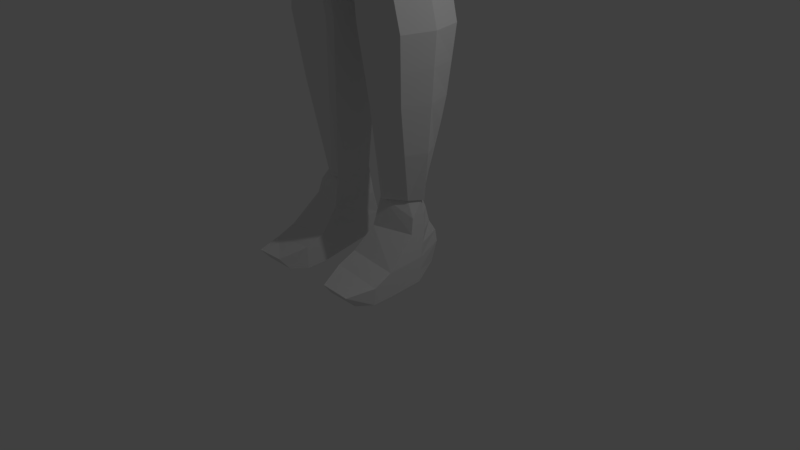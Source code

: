 # Source: Trousers2.blend  (saved by Blender 2.77.0; exported with 4.5.12 LTS)
import bpy
from mathutils import Matrix  # noqa: F401  (used for matrix-valued properties, if any)

bpy.ops.wm.read_factory_settings(use_empty=True)
scene = bpy.context.scene
scene.name = 'Scene'

# ---- collections
col_collection_1 = bpy.data.collections.new('Collection 1'); scene.collection.children.link(col_collection_1)

# ---- world
world_world = bpy.data.worlds.new('World'); scene.world = world_world
world_world.color = (0.05088, 0.05088, 0.05088)
world_world.use_sun_shadow = False
world_world.sun_shadow_jitter_overblur = 0.0
world_world.cycles.sampling_method = 'MANUAL'

# ---- cameras
cam_camera = bpy.data.cameras.new('Camera')
cam_camera.clip_end = 100.0
cam_camera.lens = 35.0
cam_camera.sensor_width = 32.0
cam_camera.sensor_height = 18.0
cam_camera.ortho_scale = 7.314
cam_camera.dof.focus_distance = 0.0
cam_camera.dof.aperture_fstop = 128.0

# ---- lights
light_lamp = bpy.data.lights.new('Lamp', 'POINT')
light_lamp.transmission_factor = 0.0
light_lamp.cutoff_distance = 30.0
light_lamp.energy = 100.0
light_lamp.shadow_buffer_clip_start = 1.001
light_lamp.shadow_soft_size = 0.1
light_lamp.shadow_maximum_resolution = 0.006
light_lamp.use_absolute_resolution = True

# ---- meshes
me_cube_001 = bpy.data.meshes.new('Cube.001')
me_cube_001.from_pydata([(0.6082, -0.4787, -0.7737), (0.5828, -0.6312, 0.7968), (0.7577, 0.5338, -0.4972), (0.5781, 0.4632, 0.7312), (0.3671, 0.4101, -1.044), (0.3671, -0.2574, -1.044), (0.3671, 0.4438, -1.377), (0.3671, -0.2574, -1.377), (0.969, 0.7105, -1.666), (0.8359, -0.2088, -1.666), (0.9323, 0.8076, -2.68), (1.006, -0.4812, -2.68), (1.219, 0.8237, -5.588), (0.9771, -0.595, -5.69), (1.246, -0.2627, -1.706), (1.23, 0.5299, -1.745), (1.065, -0.2452, -2.487), (1.218, 0.5002, -2.522), (2.918, 0.1747, -2.426), (2.931, 0.5581, -2.445), (2.785, 0.1592, -2.885), (2.791, 0.5643, -2.903), (3.456, 0.02308, -2.619), (3.445, 0.6422, -2.589), (3.341, -0.02208, -3.115), (3.343, 0.6851, -3.102), (4.653, 0.1398, -3.191), (4.668, 0.4613, -3.129), (4.675, 0.1203, -3.454), (4.672, 0.5129, -3.394), (5.381, 0.1318, -3.068), (5.38, 0.5934, -3.082), (5.309, 0.08937, -3.291), (5.298, 0.6291, -3.299), (4.679, 0.02521, -3.417), (4.728, 0.0406, -3.173), (5.003, 0.0218, -3.409), (5.036, 0.1326, -3.248), (4.79, -0.06327, -3.348), (4.848, -0.03235, -3.197), (5.087, -0.1387, -3.385), (5.126, -0.1097, -3.269), (5.276, 0.02127, -3.473), (5.302, 0.03648, -3.393), (5.343, -0.1063, -3.485), (5.374, -0.08319, -3.409), (5.329, 0.04522, -3.504), (5.348, 0.05666, -3.444), (5.379, -0.05071, -3.514), (5.402, -0.03335, -3.456), (5.596, 0.1654, -3.162), (5.596, 0.5612, -3.175), (5.535, 0.129, -3.354), (5.525, 0.5919, -3.361), (5.772, 0.1841, -3.234), (5.771, 0.5439, -3.245), (5.716, 0.151, -3.408), (5.707, 0.5717, -3.414), (5.926, 0.2294, -3.313), (5.925, 0.4993, -3.322), (5.884, 0.2046, -3.444), (5.877, 0.5202, -3.448), (0.08685, -0.6243, -7.384), (0.08685, 0.6972, -7.384), (0.1972, 0.5495, -8.432), (0.1972, -0.5021, -8.432), (0.303, 0.4556, -9.407), (0.303, -0.4811, -9.407), (0.2607, 0.7337, -10.31), (0.2607, -0.3897, -10.31), (0.3673, 0.5541, -11.34), (0.3673, -0.3213, -11.34), (0.866, -0.07867, -12.82), (0.8447, 0.2073, -12.82), (0.4897, 0.3747, -12.82), (0.4897, -0.2544, -12.82), (1.077, -0.198, -13.28), (0.9103, 0.3243, -13.28), (0.4416, 0.4212, -13.28), (0.4416, -0.3737, -13.28), (1.14, -0.6809, -13.7), (0.9638, 0.4401, -13.64), (0.4557, 0.5269, -13.66), (0.3714, -0.6993, -13.61), (1.144, -0.6855, -14.09), (0.776, 0.3595, -14.03), (0.4391, 0.3498, -13.97), (0.375, -0.6855, -14.09), (0.3787, -1.004, -13.73), (1.147, -0.987, -13.83), (0.375, -1.01, -14.09), (1.144, -1.01, -14.09), (0.5359, -1.428, -13.84), (1.027, -1.428, -13.86), (0.4917, -1.269, -14.05), (1.027, -1.269, -14.05), (0.754, 0.605, 0.0), (0.688, -0.1107, 0.8793), (0.808, -0.4623, 0.0), (0.4488, -0.5872, -0.9226), (0.4322, 0.4419, -0.8703), (0.3336, -0.2574, -1.21), (0.3003, 0.3936, -1.21), (0.5878, -0.2426, -1.522), (0.4797, 0.5324, -1.522), (1.02, -0.5241, -2.173), (0.94, 0.7595, -2.173), (1.029, -0.5768, -6.215), (1.14, 0.03639, -2.68), (-0.2285, -0.7835, -4.959), (1.255, 0.01101, -5.639), (-0.24, -0.7952, -5.333), (-0.2405, -0.8164, -3.329), (1.005, 0.08204, -12.82), (1.077, 0.06349, -13.28), (1.041, -0.1384, -13.05), (0.8775, 0.2833, -13.05), (1.138, -0.07166, -13.67), (1.109, -0.4394, -13.49), (0.937, 0.4306, -13.46), (1.147, -0.1144, -14.06), (1.142, -0.6832, -13.9), (0.9684, 0.3273, -13.95), (-0.2559, -0.8891, -2.977), (-0.2134, -0.77, -4.496), (-0.236, -0.805, -3.681), (-0.2199, -0.7935, -4.033), (-0.2744, -0.8413, -2.107), (-0.2712, -0.8749, -2.785), (-0.1753, -0.5239, -1.44), (-0.2322, -0.595, -1.588), (1.143, -0.09301, -13.87), (1.108, -0.004084, -13.47), (1.041, 0.07277, -13.05), (-0.1139, -0.8947, -2.107), (-0.09934, -0.6743, -1.588), (-0.07967, -0.5308, -1.44), (-0.1396, -0.9725, -2.626), (0.04342, 0.755, -6.974), (0.142, 0.6234, -7.908), (0.2501, 0.5026, -8.919), (0.2819, 0.5947, -9.859), (0.314, 0.6439, -10.82), (0.7474, 0.256, -12.82), (0.4285, 0.4117, -12.08), (-0.1401, -0.9055, -3.329), (-0.1142, -0.8385, -4.033), (-0.1142, -0.844, -4.959), (0.6094, 0.8365, -5.68), (-0.1142, -0.9608, -5.746), (-0.1142, -0.9361, -5.601), (-0.2716, -0.9568, -5.729), (0.8055, 0.7486, -1.32), (0.6818, 1.096, -1.457), (0.5795, 1.154, -1.976), (0.5803, 1.097, -1.309), (1.261, 0.4174, -5.614), (1.003, -0.5859, -5.952), (1.092, -0.3954, -5.665), (-0.6082, -0.4787, -0.7737), (-0.5828, -0.6312, 0.7968), (-0.7577, 0.5338, -0.4972), (-0.5781, 0.4632, 0.7312), (-0.3671, 0.4101, -1.044), (-0.3671, -0.2574, -1.044), (-0.3671, 0.4438, -1.377), (-0.3671, -0.2574, -1.377), (-0.969, 0.7105, -1.666), (-0.8359, -0.2088, -1.666), (-0.9323, 0.8076, -2.68), (-1.006, -0.4381, -2.68), (0.7736, 0.4107, -1.309), (-0.7465, 0.7663, -1.299), (-1.219, 0.8237, -5.588), (-0.9771, -0.595, -5.69), (-1.246, -0.2627, -1.706), (-1.23, 0.5299, -1.745), (-1.065, -0.2452, -2.487), (-1.218, 0.5002, -2.522), (-2.918, 0.1747, -2.426), (-2.931, 0.5581, -2.445), (-2.785, 0.1592, -2.885), (-2.791, 0.5643, -2.903), (-3.456, 0.02308, -2.619), (-3.445, 0.6422, -2.589), (-3.341, -0.02208, -3.115), (-3.343, 0.6851, -3.102), (-4.653, 0.1398, -3.191), (-4.668, 0.4613, -3.129), (-4.675, 0.1203, -3.454), (-4.672, 0.5129, -3.394), (-5.381, 0.1318, -3.068), (-5.38, 0.5934, -3.082), (-5.309, 0.08937, -3.291), (-5.298, 0.6291, -3.299), (-4.679, 0.02521, -3.417), (-4.728, 0.0406, -3.173), (-5.003, 0.0218, -3.409), (-5.036, 0.1326, -3.248), (-4.79, -0.06327, -3.348), (-4.848, -0.03235, -3.197), (-5.087, -0.1387, -3.385), (-5.126, -0.1097, -3.269), (-5.276, 0.02127, -3.473), (-5.302, 0.03648, -3.393), (-5.343, -0.1063, -3.485), (-5.374, -0.08319, -3.409), (-5.329, 0.04522, -3.504), (-5.348, 0.05666, -3.444), (-5.379, -0.05071, -3.514), (-5.402, -0.03335, -3.456), (-5.596, 0.1654, -3.162), (-5.596, 0.5612, -3.175), (-5.535, 0.129, -3.354), (-5.525, 0.5919, -3.361), (-5.772, 0.1841, -3.234), (-5.771, 0.5439, -3.245), (-5.716, 0.151, -3.408), (-5.707, 0.5717, -3.414), (-5.926, 0.2294, -3.313), (-5.925, 0.4993, -3.322), (-5.884, 0.2046, -3.444), (-5.877, 0.5202, -3.448), (-0.08685, -0.6243, -7.384), (0.0, 0.8128, -6.565), (0.0, -0.6922, -6.565), (-0.08685, 0.6972, -7.384), (-0.1972, 0.5495, -8.432), (-0.1972, -0.5021, -8.432), (-0.303, 0.4556, -9.407), (-0.303, -0.4811, -9.407), (-0.2607, 0.7337, -10.31), (-0.2607, -0.3897, -10.31), (-0.3673, 0.5541, -11.34), (-0.3673, -0.3213, -11.34), (-0.866, -0.07867, -12.82), (-0.8447, 0.2073, -12.82), (-0.4897, 0.3747, -12.82), (-0.4897, -0.2544, -12.82), (-1.077, -0.198, -13.28), (-0.9103, 0.3243, -13.28), (-0.4416, 0.4212, -13.28), (-0.4416, -0.3737, -13.28), (-1.14, -0.6809, -13.7), (-0.9638, 0.4401, -13.64), (-0.4557, 0.5269, -13.66), (-0.3714, -0.6993, -13.61), (-1.144, -0.6855, -14.09), (-0.776, 0.3595, -14.03), (-0.4391, 0.3498, -13.97), (-0.375, -0.6855, -14.09), (-0.3787, -1.004, -13.73), (-1.147, -0.987, -13.83), (-0.375, -1.01, -14.09), (-1.144, -1.01, -14.09), (-0.5359, -1.428, -13.84), (-1.027, -1.428, -13.86), (-0.4917, -1.269, -14.05), (-1.027, -1.269, -14.05), (0.0, 0.5613, 0.843), (-0.754, 0.605, 0.0), (0.0, 0.6758, -0.5039), (-0.688, -0.1107, 0.8793), (-0.808, -0.4623, 0.0), (0.0, -0.7165, 0.8815), (0.0, -0.7955, -1.0), (0.0, 0.4438, -1.044), (0.0, -0.2574, -1.044), (-0.4488, -0.5872, -0.9226), (-0.4322, 0.4419, -0.8703), (0.0, 0.4438, -1.377), (0.0, -0.2574, -1.377), (-0.3336, -0.2574, -1.21), (-0.3003, 0.3936, -1.21), (0.0005551, 1.278, -1.457), (-0.7144, 1.096, -1.457), (-0.5878, -0.2426, -1.522), (-0.4872, 0.5205, -1.522), (0.0005551, 1.29, -2.069), (-0.598, 1.154, -1.976), (-1.02, -0.5241, -2.173), (-0.94, 0.7595, -2.173), (0.0005551, 1.097, -1.309), (-0.5791, 1.097, -1.309), (-0.7614, 0.9934, -1.999), (-0.5289, 0.9888, -1.332), (0.0, 0.8492, -5.772), (0.0, -0.7285, -5.865), (-0.7576, 0.1744, -1.303), (-0.9104, 0.9354, -1.48), (-1.029, -0.5768, -6.215), (-0.8118, 0.606, -1.321), (-6.406e-10, 1.002, -1.332), (-6.406e-10, 0.9934, -2.091), (0.7457, 0.9934, -1.999), (0.5171, 0.9774, -1.332), (0.0, 0.5966, -1.522), (0.0, -0.386, -1.522), (-0.2646, -0.8412, -5.641), (0.0, 0.4438, -1.21), (0.0, -0.2574, -1.21), (0.0, 0.5102, -0.9464), (0.0, -0.1107, 1.123), (0.0, -0.5872, -1.022), (0.0, -0.917, 0.0), (0.0, 0.6955, 0.0), (-1.14, 0.03639, -2.68), (0.7731, 0.1142, -1.332), (0.8767, 0.9354, -1.48), (0.8778, 0.5883, -1.342), (-1.255, 0.01101, -5.639), (0.6733, 1.032, -5.793), (1.347, 1.016, -5.693), (-1.005, 0.08204, -12.82), (-1.077, 0.06349, -13.28), (-1.041, -0.1384, -13.05), (-0.8775, 0.2833, -13.05), (-1.138, -0.07166, -13.67), (-1.109, -0.4394, -13.49), (-0.937, 0.4306, -13.46), (-1.147, -0.1144, -14.06), (-1.142, -0.6832, -13.9), (-0.9684, 0.3273, -13.95), (1.207, -0.5017, -5.776), (1.08, -0.7501, -5.803), (0.0, 1.047, -5.892), (-1.393, 0.5099, -5.721), (-1.347, 1.016, -5.693), (0.0, -0.9164, -5.828), (-1.08, -0.7501, -5.803), (-0.6733, 1.032, -5.793), (-1.143, -0.09301, -13.87), (-1.108, -0.004084, -13.47), (-1.041, 0.07277, -13.05), (-1.386, 0.004122, -5.748), (1.393, 0.5099, -5.721), (1.386, 0.004122, -5.748), (-1.207, -0.5017, -5.776), (-0.04342, 0.755, -6.974), (-0.142, 0.6234, -7.908), (-0.2501, 0.5026, -8.919), (-0.2819, 0.5947, -9.859), (-0.314, 0.6439, -10.82), (-0.7474, 0.256, -12.82), (-0.4285, 0.4117, -12.08), (-1.32, 0.01065, -5.802), (-1.149, -0.4169, -5.828), (-0.6412, 0.8791, -5.845), (-0.6094, 0.8365, -5.68), (-1.028, -0.6269, -5.855), (-1.282, 0.8657, -5.748), (-1.327, 0.4382, -5.775), (1.32, 0.01065, -5.802), (1.149, -0.4169, -5.828), (0.0, 0.8925, -5.942), (0.6412, 0.8791, -5.845), (1.028, -0.6269, -5.855), (0.0, -0.7674, -6.039), (1.282, 0.8657, -5.748), (1.327, 0.4382, -5.775), (-1.261, 0.4174, -5.614), (-1.003, -0.5859, -5.952), (-1.092, -0.3954, -5.665), (1.321, 0.4909, -5.744), (1.247, 0.9809, -5.718), (0.0, -0.8909, -5.995), (1.024, -0.7298, -5.82), (1.275, 0.01617, -7.384), (1.193, 0.8283, -7.384), (1.201, 0.8631, -7.179), (0.6385, -0.847, -6.565), (1.088, -0.686, -6.565), (1.051, -0.7189, -5.952), (1.366, 0.01617, -6.215), (1.315, 0.0008574, -5.769), (0.6822, 0.8283, -7.384), (0.1861, 0.8283, -7.384), (0.3193, 0.9677, -6.565), (0.001021, 0.9677, -6.565), (1.069, -0.6596, -6.974), (0.1544, -0.7652, -7.384), (0.01987, -0.847, -6.565), (0.1406, 0.898, -6.974), (1.357, 0.4919, -6.565), (1.231, 0.9677, -6.565), (1.05, -0.6042, -7.384), (1.192, 0.01617, -8.432), (1.112, 0.6502, -8.432), (0.6995, 0.6502, -8.432), (0.3017, 0.6502, -8.432), (0.27, -0.6179, -8.432), (0.996, -0.4919, -8.432), (1.038, -0.5459, -7.908), (1.173, 0.7838, -7.646), (0.2439, 0.7393, -7.908), (1.122, 0.01617, -9.407), (1.058, 0.537, -9.407), (0.7199, 0.537, -9.407), (0.4126, 0.537, -9.407), (0.3809, -0.5926, -9.407), (1.031, -0.4287, -9.407), (1.031, 0.5653, -9.163), (0.3571, 0.5936, -8.919), (0.9609, -0.4352, -8.919), (1.293, 0.06949, -10.31), (1.162, 0.5887, -10.31), (0.7831, 0.7955, -10.31), (0.3682, 0.8724, -10.31), (0.3366, -0.4823, -10.31), (1.147, -0.4487, -10.31), (0.3904, 0.7047, -9.859), (1.062, -0.4767, -9.859), (1.045, 0.5508, -9.633), (1.181, 0.09795, -11.34), (1.035, 0.5401, -11.34), (0.7831, 0.5978, -11.34), (0.4799, 0.6557, -11.34), (0.4482, -0.3998, -11.34), (1.036, -0.3439, -11.34), (1.092, -0.3963, -10.82), (1.067, 0.5523, -11.08), (0.424, 0.764, -10.82), (1.053, 0.08651, -12.82), (0.8851, 0.2376, -12.82), (0.7831, 0.2963, -12.82), (0.6082, 0.4394, -12.82), (0.5766, -0.3192, -12.82), (0.9074, -0.1073, -12.82), (0.544, 0.484, -12.08), (0.9715, -0.2256, -12.08), (0.9978, 0.475, -11.71), (0.6385, 0.9962, -5.81), (0.0, 1.012, -5.903), (0.0, 0.9896, -6.169), (1.268, 0.9896, -6.215), (0.971, 0.9677, -6.565), (0.6385, 0.9677, -6.565), (1.145, -0.4892, -5.795), (1.224, 0.9328, -6.769), (1.201, 0.898, -6.974), (1.205, -0.4596, -6.565), (1.357, 0.01617, -6.565), (1.133, 0.6947, -8.17), (1.153, 0.7393, -7.908), (1.095, 0.6219, -8.675), (1.077, 0.5936, -8.919), (1.123, 0.5761, -10.09), (1.084, 0.5635, -9.86), (1.131, 0.5766, -10.57), (1.099, 0.5644, -10.83), (0.9226, 0.3027, -12.45), (0.9602, 0.3679, -12.08), (1.117, 0.09223, -12.08), (1.237, 0.08372, -10.82), (1.208, 0.04283, -9.859), (1.157, 0.01617, -8.919), (1.292, 0.01617, -6.974), (1.234, 0.01617, -7.908), (1.078, -0.7079, -6.215), (-1.321, 0.4909, -5.744), (-1.277, 0.9809, -5.718), (-1.024, -0.7298, -5.82), (-1.275, 0.01617, -7.384), (-1.193, 0.8283, -7.384), (-1.201, 0.8631, -7.179), (-0.6385, -0.847, -6.565), (-1.088, -0.686, -6.565), (-1.051, -0.7189, -5.952), (-1.366, 0.01617, -6.215), (-1.315, 0.0008574, -5.769), (-0.6822, 0.8283, -7.384), (-0.185, 0.8283, -7.384), (-0.3193, 0.9677, -6.565), (-1.069, -0.6596, -6.974), (-0.1364, -0.7652, -7.384), (-0.1395, 0.898, -6.974), (-1.357, 0.4919, -6.565), (-1.223, 0.9677, -6.565), (-1.05, -0.6042, -7.384), (-1.192, 0.01617, -8.432), (-1.112, 0.6502, -8.432), (-0.6995, 0.6502, -8.432), (-0.3006, 0.6502, -8.432), (-0.252, -0.6179, -8.432), (-0.996, -0.4919, -8.432), (-1.038, -0.5459, -7.908), (-1.173, 0.7838, -7.646), (-0.2428, 0.7393, -7.908), (-1.122, 0.01617, -9.407), (-1.058, 0.537, -9.407), (-0.7199, 0.537, -9.407), (-0.4116, 0.537, -9.407), (-0.3629, -0.5926, -9.407), (-1.031, -0.4287, -9.407), (-1.031, 0.5653, -9.163), (-0.3561, 0.5936, -8.919), (-0.9609, -0.4352, -8.919), (-1.293, 0.06949, -10.31), (-1.162, 0.5887, -10.31), (-0.7831, 0.7955, -10.31), (-0.3672, 0.8724, -10.31), (-0.3185, -0.4823, -10.31), (-1.147, -0.4487, -10.31), (-0.3894, 0.7047, -9.859), (-1.062, -0.4767, -9.859), (-1.045, 0.5508, -9.633), (-1.181, 0.09795, -11.34), (-1.035, 0.5401, -11.34), (-0.7831, 0.5978, -11.34), (-0.4789, 0.6557, -11.34), (-0.4302, -0.3998, -11.34), (-1.036, -0.3439, -11.34), (-1.092, -0.3963, -10.82), (-1.067, 0.5523, -11.08), (-0.423, 0.764, -10.82), (-1.053, 0.08651, -12.82), (-0.8851, 0.2376, -12.82), (-0.7831, 0.2963, -12.82), (-0.6072, 0.4394, -12.82), (-0.5585, -0.3192, -12.82), (-0.9074, -0.1073, -12.82), (-0.543, 0.484, -12.08), (-0.9715, -0.2256, -12.08), (-0.9978, 0.475, -11.71), (-0.6385, 0.9962, -5.81), (-1.237, 0.9896, -6.215), (-0.971, 0.9677, -6.565), (-0.6385, 0.9677, -6.565), (-1.145, -0.4892, -5.795), (-1.217, 0.9328, -6.769), (-1.208, 0.898, -6.974), (-1.205, -0.4596, -6.565), (-1.357, 0.01617, -6.565), (-1.133, 0.6947, -8.17), (-1.153, 0.7393, -7.908), (-1.095, 0.6219, -8.675), (-1.077, 0.5936, -8.919), (-1.123, 0.5761, -10.09), (-1.084, 0.5635, -9.86), (-1.131, 0.5766, -10.57), (-1.099, 0.5644, -10.83), (-0.9226, 0.3027, -12.45), (-0.9602, 0.3679, -12.08), (-1.117, 0.09223, -12.08), (-1.237, 0.08372, -10.82), (-1.208, 0.04283, -9.859), (-1.157, 0.01617, -8.919), (-1.292, 0.01617, -6.974), (-1.234, 0.01617, -7.908), (-1.078, -0.7079, -6.215), (0.8778, -0.2553, -1.588), (1.018, 0.8323, -1.588), (0.0, -0.6083, -1.588), (0.6173, -0.2952, -1.44), (1.198, 0.03483, -2.769), (0.979, 0.9472, -2.769), (0.03253, -0.9066, -2.626), (1.056, -0.7458, -2.769), (1.071, -0.6283, -2.107), (0.9871, 0.8903, -2.107), (1.045, 0.05196, -4.033), (0.9115, 0.7725, -4.039), (0.0, -0.7726, -4.033), (0.8214, -0.6644, -4.033), (0.8952, -0.6759, -3.681), (0.9725, 0.9304, -2.802), (1.324, 0.4856, -5.562), (1.28, 0.9663, -5.536), (0.0, -0.8701, -5.656), (1.026, -0.7121, -5.641), (0.7915, -0.6409, -4.496), (1.251, 0.9453, -5.442), (-0.7571, 0.4709, -1.281), (0.5187, 0.6885, -1.44), (0.5907, 0.9024, -2.626), (0.0, 0.9024, -2.626), (0.5465, 0.7683, -4.033), (0.0, 0.7683, -4.033), (0.9863, -0.76, -2.977), (0.916, -0.6874, -3.329), (0.9374, 0.813, -3.505), (0.9529, 0.8298, -3.329), (0.64, 0.9814, -5.631), (0.0, 0.9964, -5.725), (0.9137, -0.6661, -5.333), (0.8606, -0.6544, -4.959), (1.096, 0.8518, -4.724), (1.141, 0.8782, -4.953), (1.163, 0.00886, -4.959), (0.0, 0.9394, -5.375), (0.0, 0.8253, -4.496), (0.0, 0.8824, -4.959), (0.5817, 0.8824, -4.959), (0.0, -0.778, -4.959), (0.0, 0.8018, -3.681), (0.0, 0.8689, -2.977), (0.0, 0.8353, -3.329), (0.5776, 0.8353, -3.329), (0.0, -0.8396, -3.329), (0.0, 0.8903, -2.107), (1.062, 0.074, -3.329), (0.0, 0.6976, -1.44), (0.0, -0.4648, -1.44), (0.0, -0.8288, -2.107), (0.9594, 0.8969, -3.153), (0.966, 0.9137, -2.977), (1.147, -0.476, -5.615), (1.318, 0.0048, -5.588), (1.192, 0.9034, -5.12), (1.222, 0.9243, -5.281), (0.9062, 0.7749, -3.857), (0.9218, 0.7962, -3.681), (0.9561, 0.7989, -4.268), (1.001, 0.8253, -4.496), (1.151, 0.05441, -2.977), (1.111, 0.03041, -4.496), (1.215, 0.00683, -5.307), (1.066, 0.06298, -3.681), (-0.8778, -0.2553, -1.588), (-1.018, 0.8323, -1.588), (-0.6173, -0.2952, -1.44), (-1.198, 0.03483, -2.785), (-0.979, 0.9472, -2.785), (-1.056, -0.7458, -2.785), (-1.071, -0.6283, -2.107), (-0.9871, 0.8903, -2.107), (-1.045, 0.05196, -4.033), (-0.9115, 0.7725, -4.039), (-0.8214, -0.6644, -4.033), (-0.8952, -0.6759, -3.681), (-0.9725, 0.9304, -2.802), (-1.324, 0.4856, -5.562), (-1.28, 0.9663, -5.536), (-1.026, -0.7121, -5.641), (-0.7915, -0.6409, -4.496), (-1.251, 0.9453, -5.442), (-0.5282, 0.6976, -1.44), (-0.5907, 0.9024, -2.626), (-0.5465, 0.7683, -4.033), (-0.9863, -0.76, -2.977), (-0.916, -0.6874, -3.329), (-0.9374, 0.813, -3.505), (-0.9529, 0.8298, -3.329), (-0.64, 0.9814, -5.631), (-0.9137, -0.6661, -5.333), (-0.8606, -0.6544, -4.959), (-1.096, 0.8518, -4.724), (-1.141, 0.8782, -4.953), (-1.163, 0.00886, -4.959), (-0.5817, 0.8824, -4.959), (-0.5776, 0.8353, -3.329), (-1.062, 0.074, -3.329), (-0.9594, 0.8969, -3.153), (-0.966, 0.9137, -2.977), (-1.147, -0.476, -5.615), (-1.318, 0.0048, -5.588), (-1.192, 0.9034, -5.12), (-1.222, 0.9243, -5.281), (-0.9062, 0.7749, -3.857), (-0.9218, 0.7962, -3.681), (-0.9561, 0.7989, -4.268), (-1.001, 0.8253, -4.496), (-1.151, 0.05441, -2.977), (-1.111, 0.03041, -4.496), (-1.215, 0.00683, -5.307), (-1.066, 0.06298, -3.681)], [], [(305, 96, 2, 261), (3, 97, 96), (102, 101, 7, 6), (100, 99, 5, 4), (301, 100, 4, 266), (310, 362, 346, 345), (299, 102, 6, 270), (110, 156, 359, 352), (654, 655, 334, 337), (633, 654, 337, 329), (10, 106, 8, 15, 17), (582, 567, 312, 311), (286, 348, 347, 354), (606, 569, 324, 323), (17, 15, 19, 21), (11, 108, 10, 17, 16), (8, 9, 14, 15), (9, 105, 11, 16, 14), (20, 21, 25, 24), (16, 17, 21, 20), (14, 16, 20, 18), (15, 14, 18, 19), (22, 24, 28, 26), (18, 20, 24, 22), (19, 18, 22, 23), (21, 19, 23, 25), (29, 27, 31, 33), (23, 22, 26, 27), (25, 23, 27, 29), (24, 25, 29, 28), (30, 32, 52, 50), (28, 29, 33, 32), (28, 32, 36, 34), (27, 26, 30, 31), (34, 36, 40, 38), (32, 30, 37, 36), (30, 26, 35, 37), (26, 28, 34, 35), (39, 38, 40, 41), (35, 34, 38, 39), (37, 35, 39, 41), (41, 40, 44, 45), (44, 42, 46, 48), (36, 37, 43, 42), (40, 36, 42, 44), (37, 41, 45, 43), (46, 47, 49, 48), (42, 43, 47, 46), (43, 45, 49, 47), (45, 44, 48, 49), (53, 51, 55, 57), (31, 30, 50, 51), (33, 31, 51, 53), (32, 33, 53, 52), (54, 56, 60, 58), (52, 53, 57, 56), (50, 52, 56, 54), (51, 50, 54, 55), (59, 58, 60, 61), (55, 54, 58, 59), (57, 55, 59, 61), (56, 57, 61, 60), (225, 224, 138, 63, 62), (62, 63, 139, 64, 65), (67, 66, 141, 68, 69), (65, 64, 140, 66, 67), (71, 70, 144, 74, 75), (69, 68, 142, 70, 71), (75, 74, 78, 79), (69, 71, 417, 408), (340, 229, 491, 495), (76, 79, 83, 80, 118), (133, 115, 76, 114), (72, 75, 79, 76, 115), (74, 143, 73, 116, 77, 78), (83, 82, 86, 87), (78, 77, 119, 81, 82), (79, 78, 82, 83), (132, 118, 80, 117), (87, 86, 85, 120, 84), (131, 121, 84, 120), (83, 87, 90, 88), (82, 81, 122, 85, 86), (91, 89, 93, 95), (87, 84, 91, 90), (80, 83, 88, 89), (84, 121, 80, 89, 91), (93, 92, 94, 95), (90, 91, 95, 94), (88, 90, 94, 92), (89, 88, 92, 93), (72, 113, 422, 427), (328, 568, 150, 149), (655, 631, 326, 334), (362, 174, 349, 346), (566, 607, 336, 335), (631, 632, 327, 326), (158, 110, 352, 353), (287, 13, 356, 357), (358, 355, 311, 312), (356, 353, 323, 324), (174, 361, 467, 461), (270, 6, 104, 296), (355, 354, 325, 311), (7, 271, 297, 103), (350, 351, 326, 327), (349, 357, 328, 329), (266, 4, 102, 299), (101, 300, 271, 7), (5, 267, 300, 101), (6, 7, 103, 104), (261, 2, 100, 301), (2, 0, 99, 100), (4, 5, 101, 102), (1, 97, 302, 264), (97, 3, 259, 302), (99, 303, 267, 5), (0, 265, 303, 99), (98, 304, 265, 0), (1, 264, 304, 98), (96, 97, 98), (97, 1, 98), (2, 96, 98, 0), (259, 3, 96, 305), (347, 350, 327, 330), (351, 345, 334, 326), (359, 358, 312, 335), (357, 356, 324, 328), (353, 352, 336, 323), (346, 349, 329, 337), (122, 131, 120, 85), (81, 117, 131, 122), (117, 80, 121, 131), (119, 132, 117, 81), (77, 114, 132, 119), (114, 76, 118, 132), (116, 133, 114, 77), (73, 113, 133, 116), (113, 72, 115, 133), (224, 338, 475, 378), (63, 138, 382, 376), (226, 339, 487, 471), (223, 225, 381, 474), (313, 235, 520, 515), (157, 13, 366, 372), (348, 286, 432, 524), (232, 230, 492, 501), (341, 231, 500, 503), (138, 224, 378, 382), (338, 226, 471, 475), (287, 174, 461, 365), (286, 148, 431, 432), (225, 62, 380, 381), (67, 69, 408, 399), (360, 173, 460, 459), (68, 141, 410, 407), (13, 107, 458, 366), (354, 347, 330, 325), (352, 359, 335, 336), (345, 346, 337, 334), (607, 606, 323, 336), (643, 583, 325, 330), (10, 108, 554, 555), (13, 287, 365, 366), (148, 12, 364, 431), (305, 261, 161, 260), (162, 260, 262), (273, 165, 166, 272), (269, 163, 164, 268), (301, 266, 163, 269), (276, 277, 636, 620), (299, 270, 165, 273), (8, 106, 559, 551), (296, 104, 573, 601), (169, 281, 625, 622), (169, 178, 176, 167, 281), (11, 105, 558, 557), (104, 103, 553, 573), (156, 12, 358, 359), (12, 156, 363, 364), (230, 228, 483, 492), (178, 182, 180, 176), (170, 177, 178, 169, 306), (167, 176, 175, 168), (168, 175, 177, 170, 280), (181, 185, 186, 182), (177, 181, 182, 178), (175, 179, 181, 177), (176, 180, 179, 175), (183, 187, 189, 185), (179, 183, 185, 181), (180, 184, 183, 179), (182, 186, 184, 180), (190, 194, 192, 188), (184, 188, 187, 183), (186, 190, 188, 184), (185, 189, 190, 186), (191, 211, 213, 193), (189, 193, 194, 190), (189, 195, 197, 193), (188, 192, 191, 187), (195, 199, 201, 197), (193, 197, 198, 191), (191, 198, 196, 187), (187, 196, 195, 189), (200, 202, 201, 199), (196, 200, 199, 195), (198, 202, 200, 196), (202, 206, 205, 201), (205, 209, 207, 203), (197, 203, 204, 198), (201, 205, 203, 197), (198, 204, 206, 202), (207, 209, 210, 208), (203, 207, 208, 204), (204, 208, 210, 206), (206, 210, 209, 205), (214, 218, 216, 212), (192, 212, 211, 191), (194, 214, 212, 192), (193, 213, 214, 194), (215, 219, 221, 217), (213, 217, 218, 214), (211, 215, 217, 213), (212, 216, 215, 211), (220, 222, 221, 219), (216, 220, 219, 215), (218, 222, 220, 216), (217, 221, 222, 218), (225, 223, 226, 338, 224), (158, 13, 366, 437), (227, 340, 495, 482), (173, 348, 524, 460), (65, 67, 399, 390), (238, 234, 510, 519), (223, 228, 227, 339, 226), (144, 70, 416, 428), (140, 64, 389, 402), (230, 232, 231, 341, 229), (228, 230, 229, 340, 227), (107, 157, 372, 458), (344, 237, 518, 521), (73, 143, 424, 423), (156, 110, 374, 363), (235, 238, 519, 520), (70, 142, 421, 416), (234, 238, 237, 344, 233), (71, 75, 426, 417), (232, 234, 233, 342, 231), (290, 174, 461, 549), (238, 242, 241, 237), (74, 144, 428, 425), (233, 344, 521, 509), (228, 223, 474, 483), (239, 318, 243, 246, 242), (333, 314, 239, 315), (235, 315, 239, 242, 238), (237, 241, 240, 316, 236, 343), (246, 250, 249, 245), (241, 245, 244, 319, 240), (242, 246, 245, 241), (332, 317, 243, 318), (250, 247, 320, 248, 249), (331, 320, 247, 321), (246, 251, 253, 250), (245, 249, 248, 322, 244), (254, 258, 256, 252), (250, 253, 254, 247), (243, 252, 251, 246), (247, 254, 252, 243, 321), (256, 258, 257, 255), (253, 257, 258, 254), (251, 255, 257, 253), (252, 256, 255, 251), (237, 343, 517, 518), (168, 280, 624, 618), (170, 306, 621, 623), (360, 310, 345, 351), (569, 568, 328, 324), (9, 8, 551, 550), (348, 173, 350, 347), (306, 169, 622, 621), (297, 276, 620, 602), (567, 566, 335, 312), (75, 72, 427, 426), (270, 296, 277, 165), (277, 296, 601, 636), (166, 276, 297, 271), (281, 167, 619, 625), (174, 287, 357, 349), (266, 299, 273, 163), (272, 166, 271, 300), (164, 272, 300, 267), (165, 277, 276, 166), (261, 301, 269, 161), (161, 269, 268, 159), (163, 273, 272, 164), (160, 264, 302, 262), (262, 302, 259, 162), (268, 164, 267, 303), (159, 268, 303, 265), (263, 159, 265, 304), (160, 263, 304, 264), (260, 263, 262), (262, 263, 160), (161, 159, 263, 260), (259, 305, 260, 162), (280, 170, 623, 624), (108, 11, 557, 554), (167, 168, 618, 619), (173, 360, 351, 350), (583, 582, 311, 325), (148, 286, 354, 355), (322, 248, 320, 331), (244, 322, 331, 317), (317, 331, 321, 243), (319, 244, 317, 332), (240, 319, 332, 314), (314, 332, 318, 239), (316, 240, 314, 333), (236, 316, 333, 313), (313, 333, 315, 235), (110, 158, 437, 374), (343, 236, 516, 517), (339, 227, 482, 487), (236, 313, 515, 516), (342, 233, 509, 514), (174, 362, 528, 461), (231, 342, 514, 500), (62, 65, 390, 380), (141, 66, 398, 410), (143, 74, 425, 424), (64, 139, 394, 389), (113, 73, 423, 422), (362, 310, 469, 528), (66, 140, 402, 398), (142, 68, 407, 421), (361, 290, 549, 467), (234, 232, 501, 510), (229, 341, 503, 491), (632, 643, 330, 327), (106, 10, 555, 559), (13, 158, 353, 356), (105, 9, 550, 558), (12, 148, 355, 358), (103, 297, 602, 553), (310, 360, 459, 469), (139, 63, 376, 394), (378, 377, 436, 435, 384, 438, 439, 369, 368, 375, 376, 382), (374, 437, 366, 458, 373), (457, 392, 391, 386), (372, 366, 365, 381, 370, 371, 458), (371, 370, 381, 380, 385, 379), (456, 379, 385, 367), (389, 388, 387, 444, 445, 401, 396, 397, 398, 402), (376, 375, 368, 393, 443, 442, 387, 388, 389, 394), (385, 380, 390, 391, 392), (455, 403, 400, 395), (391, 390, 399, 400, 403), (409, 408, 417, 418, 419), (454, 411, 409, 404), (400, 399, 408, 409, 411), (398, 397, 396, 412, 447, 446, 405, 406, 407, 410), (407, 406, 405, 448, 449, 420, 414, 415, 416, 421), (453, 419, 418, 413), (452, 429, 427, 422), (418, 417, 426, 427, 429), (416, 415, 414, 430, 451, 450, 423, 424, 425, 428), (373, 458, 371, 440, 441), (434, 384, 435, 436, 377, 378, 433, 432, 431, 364), (451, 452, 422, 423, 450), (414, 413, 452, 451, 430), (413, 418, 429, 452), (449, 453, 413, 414, 420), (405, 404, 453, 449, 448), (404, 409, 419, 453), (447, 454, 404, 405, 446), (396, 395, 454, 447, 412), (395, 400, 411, 454), (445, 455, 395, 396, 401), (387, 386, 455, 445, 444), (386, 391, 403, 455), (439, 456, 367, 368, 369), (384, 383, 441, 456, 439, 438), (441, 440, 371, 379, 456), (443, 457, 386, 387, 442), (368, 367, 457, 443, 393), (367, 385, 392, 457), (384, 434, 373, 441, 383), (364, 363, 374, 373, 434), (378, 475, 471, 470, 463, 464, 530, 529, 477, 526, 527, 472), (469, 468, 549, 461, 528), (548, 479, 484, 485), (467, 549, 466, 465, 381, 365, 461), (466, 473, 478, 474, 381, 465), (547, 462, 478, 473), (482, 495, 491, 490, 489, 494, 536, 535, 480, 481), (471, 487, 482, 481, 480, 533, 534, 486, 463, 470), (478, 485, 484, 483, 474), (546, 488, 493, 496), (484, 496, 493, 492, 483), (502, 512, 511, 510, 501), (545, 497, 502, 504), (493, 504, 502, 501, 492), (491, 503, 500, 499, 498, 537, 538, 505, 489, 490), (500, 514, 509, 508, 507, 513, 540, 539, 498, 499), (544, 506, 511, 512), (543, 515, 520, 522), (511, 522, 520, 519, 510), (509, 521, 518, 517, 516, 541, 542, 523, 507, 508), (468, 532, 531, 466, 549), (525, 460, 524, 432, 433, 378, 472, 527, 526, 477), (542, 541, 516, 515, 543), (507, 523, 542, 543, 506), (506, 543, 522, 511), (540, 513, 507, 506, 544), (498, 539, 540, 544, 497), (497, 544, 512, 502), (538, 537, 498, 497, 545), (489, 505, 538, 545, 488), (488, 545, 504, 493), (536, 494, 489, 488, 546), (480, 535, 536, 546, 479), (479, 546, 496, 484), (530, 464, 463, 462, 547), (477, 529, 530, 547, 532, 476), (532, 547, 473, 466, 531), (534, 533, 480, 479, 548), (463, 486, 534, 548, 462), (462, 548, 485, 478), (477, 476, 532, 468, 525), (460, 525, 468, 469, 459), (553, 550, 309, 307), (551, 559, 294, 308), (617, 564, 563, 560), (599, 559, 555, 574, 575), (596, 597, 581, 580, 611, 610, 561, 576, 577, 594), (591, 592, 587, 608, 609, 571, 567, 582, 583, 589), (616, 584, 569, 606, 607), (615, 570, 585, 588), (577, 576, 561, 612, 613, 586, 587, 592, 591, 590), (585, 593, 568, 569, 584), (563, 562, 593, 585, 570), (575, 574, 555, 565, 605, 604, 581, 597, 596, 595), (579, 598, 562, 563, 564), (557, 556, 598, 579, 578), (599, 625, 284, 293), (614, 578, 579, 600), (553, 602, 552, 550), (558, 603, 556, 557), (550, 552, 603, 558), (605, 614, 600, 581, 604), (555, 554, 614, 605, 565), (554, 557, 578, 614), (613, 615, 588, 587, 586), (561, 560, 615, 613, 612), (560, 563, 570, 615), (609, 616, 607, 566, 567, 571), (587, 588, 616, 609, 608), (588, 585, 584, 616), (611, 617, 560, 561, 610), (581, 600, 617, 611, 580), (600, 579, 564, 617), (619, 618, 291, 289), (559, 599, 293, 294), (665, 626, 628, 629), (599, 575, 637, 622, 625), (596, 594, 577, 638, 627, 658, 659, 641, 642, 650), (591, 589, 583, 643, 632, 635, 657, 656, 647, 649), (664, 655, 654, 633, 644), (663, 648, 645, 634), (577, 590, 591, 649, 647, 646, 661, 660, 627, 638), (618, 624, 127, 130), (568, 593, 147, 150), (575, 595, 596, 650, 642, 652, 653, 630, 622, 637), (634, 645, 109, 124), (598, 556, 137, 145), (550, 551, 308, 309), (662, 651, 640, 639), (602, 620, 129, 136), (562, 598, 145, 146), (624, 623, 128, 127), (653, 652, 642, 651, 662), (622, 630, 653, 662, 621), (621, 662, 639, 623), (661, 646, 647, 648, 663), (627, 660, 661, 663, 626), (626, 663, 634, 628), (657, 635, 632, 631, 655, 664), (647, 656, 657, 664, 648), (648, 664, 644, 645), (659, 658, 627, 626, 665), (642, 641, 659, 665, 651), (651, 665, 629, 640), (295, 307, 171, 155), (293, 284, 279, 278), (294, 293, 278, 154), (285, 292, 282, 283), (289, 291, 172, 275), (309, 308, 153, 152), (620, 636, 285, 288), (573, 553, 307, 295), (625, 619, 289, 284), (618, 620, 288, 291), (636, 601, 292, 285), (601, 573, 295, 292), (155, 171, 152, 153), (282, 155, 153, 274), (274, 153, 154, 278), (283, 275, 172, 572), (282, 274, 275, 283), (274, 278, 279, 275), (288, 285, 283, 572), (292, 295, 155, 282), (284, 289, 275, 279), (307, 309, 152, 171), (291, 288, 572, 172), (308, 294, 154, 153), (150, 298, 151, 149), (109, 111, 298, 150, 147), (126, 124, 109, 147, 146), (112, 125, 126, 146, 145), (128, 123, 112, 145, 137), (129, 130, 135, 136), (127, 128, 137, 134), (130, 127, 134, 135), (633, 329, 151, 298), (552, 602, 136, 135), (628, 634, 124, 126), (593, 562, 146, 147), (639, 640, 112, 123), (329, 328, 149, 151), (623, 639, 123, 128), (556, 603, 134, 137), (603, 552, 135, 134), (644, 633, 298, 111), (629, 628, 126, 125), (645, 644, 111, 109), (640, 629, 125, 112), (620, 618, 130, 129)])
me_cube_001.use_remesh_preserve_volume = False
me_cube_001.use_remesh_preserve_attributes = False
me_cube_001.use_mirror_vertex_groups = False
me_cube_001.update()
arm_armature = bpy.data.armatures.new('Armature')  # bones are not reproduced

# ---- objects
ob_armature = bpy.data.objects.new('Armature', arm_armature)
ob_lowpolymodel = bpy.data.objects.new('LowPolyModel', me_cube_001)
ob_lamp = bpy.data.objects.new('Lamp', light_lamp)
ob_camera = bpy.data.objects.new('Camera', cam_camera)

# ---- transforms, parenting, visibility, modifiers, constraints
ob_armature.location = (-0.002817, 1.835, 6.404)
ob_armature.lineart.crease_threshold = 0.0
ob_lowpolymodel.parent = ob_armature
ob_lowpolymodel.matrix_parent_inverse = Matrix(((1.0, 0.0, 0.0, 0.002817), (0.0, 1.0, 0.0, -1.835), (0.0, 0.0, 1.0, -6.404), (0.0, 0.0, 0.0, 1.0)))
ob_lowpolymodel.location = (0.0, 0.0, 11.43)
ob_lowpolymodel.scale = (0.8116, 0.8116, 0.8116)
ob_lowpolymodel.lineart.crease_threshold = 0.0
_vg = ob_lowpolymodel.vertex_groups.new(name='Hips')
for _i, _w in zip([12, 13, 62, 63, 107, 109, 110, 111, 112, 123, 124, 125, 126, 138, 145, 146, 147, 148, 149, 150, 151, 156, 157, 158, 173, 174, 223, 224, 225, 226, 286, 287, 290, 298, 310, 311, 312, 323, 324, 325, 326, 327, 328, 329, 330, 334, 335, 336, 337, 338, 345, 346, 347, 348, 349, 350, 351, 352, 353, 354, 355, 356, 357, 358, 359, 360, 361, 362, 363, 364, 365, 366, 369, 370, 371, 372, 373, 374, 376, 377, 378, 379, 380, 381, 382, 383, 384, 431, 432, 433, 434, 435, 436, 437, 438, 439, 440, 441, 456, 458, 459, 460, 461, 463, 464, 465, 466, 467, 468, 469, 471, 472, 473, 474, 475, 476, 477, 524, 525, 526, 527, 528, 529, 530, 531, 532, 547, 549, 560, 561, 562, 563, 564, 566, 567, 568, 569, 570, 571, 576, 577, 578, 579, 580, 581, 582, 583, 584, 585, 586, 587, 588, 589, 590, 591, 592, 593, 594, 596, 597, 598, 600, 604, 605, 606, 607, 608, 609, 610, 611, 612, 613, 614, 615, 616, 617, 626, 627, 628, 629, 631, 632, 633, 634, 635, 638, 639, 640, 641, 642, 643, 644, 645, 646, 647, 648, 649, 650, 651, 652, 653, 654, 655, 656, 657, 658, 659, 660, 661, 662, 663, 664, 665], [1.0, 1.0, 0.0822, 0.03194, 0.8269, 0.7773, 1.0, 0.9496, 0.0509, 0.005376, 0.407, 0.09787, 0.1769, 0.09837, 0.05088, 0.17, 0.801, 1.0, 0.8773, 0.8773, 1.0, 1.0, 0.6042, 1.0, 1.0, 1.0, 0.0822, 0.7761, 1.0, 0.03194, 1.0, 0.8773, 0.5315, 1.0, 1.0, 1.0, 1.0, 1.0, 1.0, 1.0, 0.9973, 1.0, 0.8773, 1.0, 1.0, 1.0, 1.0, 1.0, 1.0, 0.1945, 1.0, 1.0, 1.0, 1.0, 1.0, 1.0, 0.9973, 1.0, 1.0, 1.0, 1.0, 1.0, 0.8773, 1.0, 1.0, 0.9973, 0.6042, 1.0, 1.0, 1.0, 0.8773, 1.0, 0.2874, 0.424, 0.6309, 0.6042, 0.8355, 1.0, 0.03194, 0.4969, 0.7761, 0.4584, 0.0822, 1.0, 0.09837, 0.4514, 0.7331, 1.0, 1.0, 0.9266, 0.4353, 0.4791, 0.3922, 1.0, 0.6935, 0.6542, 0.6122, 0.3707, 0.3021, 0.8269, 0.9973, 1.0, 1.0, 0.2386, 0.4306, 0.424, 0.628, 0.6042, 0.5334, 1.0, 0.03194, 0.4969, 0.3021, 0.0822, 0.1945, 0.4132, 0.8047, 1.0, 0.9238, 0.7842, 0.3922, 1.0, 0.3914, 0.6247, 0.6043, 0.8422, 0.3084, 0.5315, 0.2326, 0.215, 0.17, 0.1769, 0.09787, 1.0, 1.0, 0.8773, 1.0, 0.407, 1.0, 0.1566, 0.1313, 0.005376, 0.0509, 0.07563, 0.05245, 1.0, 1.0, 1.0, 0.7773, 0.6434, 0.7491, 0.7692, 1.0, 0.4032, 0.7227, 0.7379, 0.801, 0.07835, 0.02542, 0.03846, 0.05088, 0.05633, 0.02348, 0.001472, 1.0, 1.0, 0.7835, 1.0, 0.1444, 0.1056, 0.3544, 0.5179, 0.004402, 0.5957, 1.0, 0.1144, 0.2326, 0.215, 0.1769, 0.09787, 0.9973, 1.0, 1.0, 0.407, 1.0, 0.1566, 0.005376, 0.0509, 0.07563, 0.05245, 1.0, 0.9496, 0.7773, 0.6434, 0.7491, 0.7692, 0.7379, 0.03846, 0.05633, 0.02348, 0.001472, 1.0, 1.0, 0.7866, 1.0, 0.1444, 0.1056, 0.3544, 0.5179, 0.004402, 0.5957, 0.944, 0.1144]): _vg.add([_i], _w, 'REPLACE')
_vg = ob_lowpolymodel.vertex_groups.new(name='Torso')
for _i, _w in zip([10, 11, 12, 13, 16, 17, 105, 106, 108, 109, 110, 111, 112, 123, 124, 125, 126, 127, 128, 134, 135, 137, 145, 146, 147, 148, 149, 150, 151, 154, 156, 158, 169, 170, 173, 174, 177, 178, 274, 278, 279, 280, 281, 284, 286, 287, 293, 294, 298, 306, 310, 311, 312, 323, 324, 325, 326, 327, 328, 329, 330, 334, 335, 336, 337, 345, 346, 347, 348, 349, 350, 351, 352, 353, 354, 355, 356, 357, 358, 359, 360, 362, 363, 364, 365, 366, 374, 431, 432, 433, 434, 437, 459, 460, 461, 469, 524, 525, 528, 552, 554, 555, 556, 557, 558, 559, 560, 561, 562, 563, 564, 565, 566, 567, 568, 569, 570, 571, 574, 575, 576, 577, 578, 579, 580, 581, 582, 583, 584, 585, 586, 587, 588, 589, 590, 591, 592, 593, 594, 595, 596, 597, 598, 599, 600, 603, 604, 605, 606, 607, 608, 609, 610, 611, 612, 613, 614, 615, 616, 617, 621, 622, 623, 624, 625, 626, 627, 628, 629, 630, 631, 632, 633, 634, 635, 637, 638, 639, 640, 641, 642, 643, 644, 645, 646, 647, 648, 649, 650, 651, 652, 653, 654, 655, 656, 657, 658, 659, 660, 661, 662, 663, 664, 665], [0.2513, 0.2734, 0.06044, 0.09684, 0.08797, 0.04964, 0.07325, 0.04525, 0.2189, 0.2342, 0.06129, 0.1337, 0.7231, 0.5505, 0.5694, 0.7765, 0.7603, 0.07325, 0.2734, 0.1018, 0.02588, 0.245, 0.7145, 0.7625, 0.1715, 0.05442, 0.04169, 0.04169, 0.09684, 0.04525, 0.05871, 0.07627, 0.2513, 0.2734, 0.06044, 0.09684, 0.08797, 0.04964, 0.01112, 0.09106, 0.04525, 0.07325, 0.04525, 0.04525, 0.05386, 0.04169, 0.09106, 0.04525, 0.09684, 0.2189, 0.06129, 0.05442, 0.06044, 0.07627, 0.09684, 0.05386, 0.05871, 0.06044, 0.04169, 0.09684, 0.05442, 0.06129, 0.05871, 0.06129, 0.07627, 0.06129, 0.07627, 0.05442, 0.05442, 0.09684, 0.06044, 0.05871, 0.06129, 0.07627, 0.05386, 0.05442, 0.09684, 0.04169, 0.06044, 0.05871, 0.05871, 0.07627, 0.05871, 0.06044, 0.04169, 0.09684, 0.06129, 0.05442, 0.05386, 0.002941, 0.003406, 0.07627, 0.05871, 0.06044, 0.09684, 0.06129, 0.05442, 0.003406, 0.07627, 0.02588, 0.2189, 0.2513, 0.245, 0.2734, 0.07325, 0.04525, 0.7028, 0.7157, 0.7625, 0.7603, 0.7765, 0.3945, 0.05871, 0.06044, 0.04169, 0.09684, 0.5694, 0.07838, 0.2741, 0.2759, 0.7951, 0.8259, 0.5505, 0.7231, 0.7531, 0.7148, 0.05442, 0.05386, 0.1337, 0.2342, 0.2829, 0.165, 0.1771, 0.1094, 0.5593, 0.2324, 0.196, 0.1715, 0.8372, 0.649, 0.7996, 0.7705, 0.7145, 0.09106, 0.7237, 0.1018, 0.6398, 0.5367, 0.07627, 0.06129, 0.1291, 0.0998, 0.7636, 0.7688, 0.584, 0.4188, 0.5511, 0.3614, 0.105, 0.7678, 0.2189, 0.2513, 0.2734, 0.07325, 0.04525, 0.7028, 0.7157, 0.7603, 0.7765, 0.3945, 0.05871, 0.06044, 0.09684, 0.5694, 0.07838, 0.2741, 0.7951, 0.5505, 0.7231, 0.7531, 0.7148, 0.05442, 0.1337, 0.2342, 0.2829, 0.165, 0.1771, 0.196, 0.7705, 0.7237, 0.6398, 0.5367, 0.07627, 0.06129, 0.1291, 0.0998, 0.7636, 0.7688, 0.584, 0.4188, 0.5511, 0.3614, 0.105, 0.7678]): _vg.add([_i], _w, 'REPLACE')
_vg = ob_lowpolymodel.vertex_groups.new(name='Shoulders')
for _i, _w in zip([0, 4, 5, 6, 7, 8, 9, 10, 11, 14, 16, 17, 99, 100, 101, 102, 103, 104, 105, 106, 108, 112, 123, 125, 126, 127, 128, 129, 130, 134, 135, 136, 137, 145, 146, 152, 153, 154, 155, 159, 163, 164, 165, 166, 167, 168, 169, 170, 171, 172, 175, 177, 178, 265, 266, 267, 268, 269, 270, 271, 272, 273, 274, 275, 276, 277, 278, 279, 280, 281, 282, 283, 284, 285, 288, 289, 291, 292, 293, 294, 295, 296, 297, 299, 300, 301, 303, 306, 307, 308, 309, 550, 551, 552, 553, 554, 555, 556, 557, 558, 559, 562, 563, 564, 565, 572, 573, 574, 575, 578, 579, 580, 581, 594, 595, 596, 597, 598, 599, 600, 601, 602, 603, 604, 605, 610, 611, 614, 617, 618, 619, 620, 621, 622, 623, 624, 625, 628, 629, 630, 636, 637, 639, 640, 641, 642, 650, 651, 652, 653, 658, 659, 662, 665], [0.03265, 0.1018, 0.1175, 0.4674, 0.4857, 0.08371, 0.1673, 0.1828, 0.2984, 0.03387, 0.09109, 0.03665, 0.06728, 0.05107, 0.2488, 0.2096, 0.425, 0.3275, 0.1426, 0.09359, 0.1741, 0.1053, 0.1957, 0.0621, 0.01377, 0.1426, 0.2984, 0.425, 0.1673, 0.7191, 0.735, 0.6866, 0.6295, 0.1856, 0.04491, 0.1673, 0.08371, 0.09359, 0.3275, 0.03265, 0.1018, 0.1175, 0.4674, 0.4857, 0.08371, 0.1673, 0.1828, 0.2984, 0.425, 0.1673, 0.03387, 0.09109, 0.03665, 0.05493, 0.1427, 0.1576, 0.06728, 0.05107, 0.6341, 0.5606, 0.2488, 0.2096, 0.7543, 0.08371, 0.425, 0.3275, 0.7477, 0.09359, 0.1426, 0.09359, 0.719, 0.3275, 0.09359, 0.3275, 0.425, 0.08371, 0.1673, 0.719, 0.7477, 0.09359, 0.3275, 0.719, 0.6866, 0.307, 0.2921, 0.08647, 0.07797, 0.1741, 0.425, 0.08371, 0.1673, 0.1673, 0.08371, 0.735, 0.425, 0.1741, 0.1828, 0.6295, 0.2984, 0.1426, 0.09359, 0.04491, 0.01377, 0.0621, 0.2238, 0.425, 0.3275, 0.387, 0.6218, 0.1957, 0.1053, 0.06977, 0.09248, 0.05402, 0.2641, 0.1183, 0.09725, 0.1856, 0.7477, 0.06949, 0.719, 0.6866, 0.7191, 0.124, 0.1663, 0.02186, 0.05154, 0.115, 0.03208, 0.1673, 0.08371, 0.425, 0.1741, 0.1828, 0.2984, 0.1426, 0.09359, 0.01377, 0.0621, 0.2238, 0.3275, 0.387, 0.1957, 0.1053, 0.06977, 0.09248, 0.09725, 0.06949, 0.124, 0.1663, 0.02186, 0.05154, 0.115, 0.03208]): _vg.add([_i], _w, 'REPLACE')
_vg = ob_lowpolymodel.vertex_groups.new(name='Neck')
for _i, _w in zip([0, 2, 4, 5, 6, 7, 9, 99, 100, 101, 102, 103, 104, 129, 130, 135, 136, 152, 155, 159, 161, 163, 164, 165, 166, 168, 171, 172, 261, 265, 266, 267, 268, 269, 270, 271, 272, 273, 274, 276, 277, 282, 283, 285, 288, 291, 292, 295, 296, 297, 299, 300, 301, 303, 307, 309, 550, 552, 553, 572, 573, 601, 602, 618, 620, 636], [0.052, 0.007627, 0.1924, 0.1517, 0.1842, 0.1627, 0.009003, 0.08369, 0.08715, 0.3168, 0.4256, 0.07753, 0.07936, 0.07753, 0.009003, 0.06011, 0.09825, 0.009003, 0.07936, 0.052, 0.007627, 0.1924, 0.1517, 0.1842, 0.1627, 0.009003, 0.07753, 0.009003, 0.01667, 0.0634, 0.1835, 0.1722, 0.08369, 0.08715, 0.172, 0.1726, 0.3168, 0.4256, 0.05435, 0.07753, 0.07936, 0.09164, 0.07936, 0.07936, 0.07753, 0.009003, 0.09164, 0.07936, 0.09164, 0.09825, 0.3618, 0.3083, 0.1158, 0.08886, 0.07753, 0.009003, 0.009003, 0.06011, 0.07753, 0.07753, 0.07936, 0.09164, 0.09825, 0.009003, 0.07753, 0.07936]): _vg.add([_i], _w, 'REPLACE')
_vg = ob_lowpolymodel.vertex_groups.new(name='Head')
for _i, _w in zip([0, 1, 2, 3, 4, 5, 6, 7, 9, 96, 97, 98, 99, 100, 101, 102, 103, 104, 129, 130, 135, 136, 152, 155, 159, 160, 161, 162, 163, 164, 165, 166, 168, 171, 172, 259, 260, 261, 262, 263, 264, 265, 266, 267, 268, 269, 270, 271, 272, 273, 274, 276, 277, 282, 283, 285, 288, 291, 292, 295, 296, 297, 299, 300, 301, 302, 303, 304, 305, 307, 309, 550, 552, 553, 572, 573, 601, 602, 618, 620, 636], [0.8946, 0.993, 0.9485, 0.994, 0.668, 0.6937, 0.1264, 0.1739, 0.008367, 0.9807, 0.9958, 0.9769, 0.8293, 0.8445, 0.3514, 0.2798, 0.07895, 0.05582, 0.07895, 0.008367, 0.06607, 0.1092, 0.008367, 0.05582, 0.8946, 0.993, 0.9485, 0.994, 0.668, 0.6937, 0.1264, 0.1739, 0.008367, 0.07895, 0.008367, 0.9957, 0.9807, 0.9385, 0.9958, 0.9769, 0.9929, 0.8693, 0.6521, 0.6415, 0.8293, 0.8445, 0.1357, 0.1955, 0.3514, 0.2798, 0.03316, 0.07895, 0.05582, 0.07025, 0.05582, 0.05582, 0.07895, 0.008367, 0.07025, 0.05582, 0.07025, 0.1092, 0.2966, 0.3538, 0.7828, 0.9997, 0.8163, 0.9664, 0.9798, 0.07895, 0.008367, 0.008367, 0.06607, 0.07895, 0.07895, 0.05582, 0.07025, 0.1092, 0.008367, 0.07895, 0.05582]): _vg.add([_i], _w, 'REPLACE')
_vg = ob_lowpolymodel.vertex_groups.new(name='UpperArmRight')
for _i, _w in zip([112, 123, 125, 126, 127, 128, 129, 130, 134, 135, 136, 137, 145, 163, 164, 165, 166, 167, 168, 169, 170, 172, 175, 176, 177, 178, 179, 180, 181, 182, 183, 184, 185, 186, 267, 270, 271, 272, 273, 274, 275, 276, 277, 278, 279, 280, 281, 282, 283, 284, 285, 288, 289, 291, 292, 293, 296, 297, 299, 300, 306, 552, 556, 572, 575, 594, 595, 596, 598, 599, 601, 602, 603, 618, 619, 620, 621, 622, 623, 624, 625, 626, 627, 628, 629, 630, 636, 637, 639, 640, 641, 642, 650, 651, 652, 653, 658, 659, 662, 665], [0.1178, 0.221, 0.0616, 0.01075, 0.7662, 0.4071, 0.4061, 0.7601, 0.06323, 0.04916, 0.04024, 0.04518, 0.01769, 0.02291, 0.01997, 0.216, 0.1694, 0.8665, 0.7601, 0.5508, 0.4071, 0.7601, 0.9322, 0.9633, 0.8118, 0.9009, 0.9753, 0.9679, 0.9647, 0.9601, 0.06724, 0.0737, 0.06476, 0.06656, 0.0004336, 0.02452, 0.02946, 0.07869, 0.08213, 0.0591, 0.8665, 0.4061, 0.5265, 0.06339, 0.848, 0.7662, 0.848, 0.04993, 0.5265, 0.848, 0.5265, 0.4061, 0.8665, 0.7601, 0.04993, 0.06339, 0.04993, 0.04024, 0.005365, 0.01465, 0.5927, 0.04916, 0.04518, 0.4061, 0.04056, 0.0003722, 0.03146, 0.01527, 0.01769, 0.06339, 0.04993, 0.04024, 0.06323, 0.7601, 0.8665, 0.4061, 0.5927, 0.5508, 0.4071, 0.7662, 0.848, 0.019, 0.01257, 0.01075, 0.0616, 0.3606, 0.5265, 0.3225, 0.221, 0.1178, 0.09643, 0.1362, 0.08412, 0.1474, 0.1958, 0.2676, 0.04452, 0.06747, 0.3037, 0.07247]): _vg.add([_i], _w, 'REPLACE')
_vg = ob_lowpolymodel.vertex_groups.new(name='LowerArmRight')
for _i, _w in zip([180, 181, 182, 183, 184, 185, 186, 187, 188, 190, 192], [0.01228, 0.01313, 0.02719, 0.912, 0.9226, 0.9039, 0.917, 0.07381, 0.8105, 0.1153, 0.01239]): _vg.add([_i], _w, 'REPLACE')
_vg = ob_lowpolymodel.vertex_groups.new(name='WristRight')
for _i, _w in zip([183, 187, 188, 189, 190, 191, 192, 193, 194, 195, 196, 197, 198, 199, 200, 204, 212, 213, 214, 218], [0.006051, 0.7885, 0.1549, 0.1348, 0.7998, 0.09489, 0.1301, 0.6824, 0.6749, 0.08174, 0.2511, 0.07517, 0.5163, 0.0259, 0.0684, 0.002861, 0.006049, 0.1237, 0.1489, 0.03209]): _vg.add([_i], _w, 'REPLACE')
_vg = ob_lowpolymodel.vertex_groups.new(name='Fingers1Right')
for _i, _w in zip([191, 192, 193, 194, 198, 211, 212, 213, 214, 215, 216, 217, 218, 220, 221, 222], [0.8111, 0.7646, 0.1589, 0.2496, 0.09172, 0.4973, 0.4944, 0.6326, 0.5989, 0.08826, 0.1367, 0.1315, 0.182, 0.04621, 0.01157, 0.06343]): _vg.add([_i], _w, 'REPLACE')
_vg = ob_lowpolymodel.vertex_groups.new(name='Fingers2Right')
for _i, _w in zip([191, 192, 193, 194, 211, 212, 213, 214, 215, 216, 217, 218, 219, 220, 221, 222], [0.05188, 0.0656, 0.007485, 0.03265, 0.4704, 0.4454, 0.1902, 0.1998, 0.7796, 0.6756, 0.6875, 0.5894, 0.1404, 0.2233, 0.1625, 0.2321]): _vg.add([_i], _w, 'REPLACE')
_vg = ob_lowpolymodel.vertex_groups.new(name='Fingers3Right')
for _i, _w in zip([212, 213, 214, 215, 216, 217, 218, 219, 220, 221, 222], [0.004429, 0.01317, 0.03924, 0.1261, 0.1744, 0.1521, 0.1851, 0.8377, 0.722, 0.8004, 0.6909]): _vg.add([_i], _w, 'REPLACE')
_vg = ob_lowpolymodel.vertex_groups.new(name='Thumb1Right')
for _i, _w in zip([187, 189, 190, 193, 195, 196, 197, 198, 199, 200, 201, 202], [0.1365, 0.8487, 0.08117, 0.1046, 0.9558, 0.7111, 0.829, 0.2533, 0.8632, 0.8686, 0.08387, 0.01013]): _vg.add([_i], _w, 'REPLACE')
_vg = ob_lowpolymodel.vertex_groups.new(name='Thumb2Right')
for _i, _w in zip([197, 198, 199, 200, 201, 202, 206], [0.05851, 0.09754, 0.08974, 0.04885, 0.87, 0.9115, 0.02154]): _vg.add([_i], _w, 'REPLACE')
_vg = ob_lowpolymodel.vertex_groups.new(name='Thumb3Right')
for _i, _w in zip([198, 201, 202, 203, 204, 205, 206, 207, 208, 209, 210], [0.00932, 0.02342, 0.01451, 0.9504, 0.9329, 0.9746, 0.9842, 0.9701, 0.9774, 0.9918, 0.997]): _vg.add([_i], _w, 'REPLACE')
_vg = ob_lowpolymodel.vertex_groups.new(name='UpperArmLeft')
for _i, _w in zip([4, 5, 6, 7, 8, 9, 10, 11, 14, 15, 16, 17, 18, 19, 20, 21, 22, 23, 24, 25, 101, 102, 103, 104, 105, 106, 108, 134, 135, 136, 137, 145, 152, 153, 154, 155, 171, 267, 270, 271, 274, 278, 282, 292, 293, 294, 295, 296, 297, 299, 300, 307, 308, 309, 550, 551, 552, 553, 554, 555, 556, 557, 558, 559, 560, 561, 563, 564, 565, 573, 574, 575, 578, 579, 580, 581, 594, 595, 596, 597, 598, 599, 600, 601, 602, 603, 604, 605, 610, 611, 614, 617], [0.02291, 0.01997, 0.216, 0.1694, 0.8665, 0.7601, 0.5508, 0.4071, 0.9322, 0.9633, 0.8118, 0.9009, 0.9753, 0.9679, 0.9647, 0.9601, 0.06724, 0.0737, 0.06476, 0.06656, 0.07869, 0.08213, 0.4061, 0.5265, 0.7662, 0.848, 0.5927, 0.06323, 0.04916, 0.04024, 0.04518, 0.01769, 0.7601, 0.8665, 0.848, 0.5265, 0.4061, 0.0004336, 0.02452, 0.02946, 0.0591, 0.06339, 0.04993, 0.04993, 0.06339, 0.848, 0.5265, 0.04993, 0.04024, 0.005365, 0.01465, 0.4061, 0.8665, 0.7601, 0.7601, 0.8665, 0.04916, 0.4061, 0.5927, 0.5508, 0.04518, 0.4071, 0.7662, 0.848, 0.019, 0.01257, 0.01075, 0.0616, 0.3606, 0.5265, 0.3225, 0.04056, 0.221, 0.1178, 0.09643, 0.1362, 0.0003722, 0.03146, 0.01527, 0.08412, 0.01769, 0.06339, 0.1474, 0.04993, 0.04024, 0.06323, 0.1958, 0.2676, 0.04452, 0.06747, 0.3037, 0.07247]): _vg.add([_i], _w, 'REPLACE')
_vg = ob_lowpolymodel.vertex_groups.new(name='LowerArmLeft')
for _i, _w in zip([19, 20, 21, 22, 23, 24, 25, 26, 27, 29, 31], [0.01228, 0.01313, 0.02719, 0.912, 0.9226, 0.9039, 0.917, 0.07381, 0.8105, 0.1153, 0.01239]): _vg.add([_i], _w, 'REPLACE')
_vg = ob_lowpolymodel.vertex_groups.new(name='WristLeft')
for _i, _w in zip([22, 26, 27, 28, 29, 30, 31, 32, 33, 34, 35, 36, 37, 38, 39, 43, 51, 52, 53, 57], [0.006051, 0.7885, 0.1549, 0.1348, 0.7998, 0.09489, 0.1301, 0.6824, 0.6749, 0.08174, 0.2511, 0.07517, 0.5163, 0.0259, 0.0684, 0.002861, 0.006049, 0.1237, 0.1489, 0.03209]): _vg.add([_i], _w, 'REPLACE')
_vg = ob_lowpolymodel.vertex_groups.new(name='Fingers1Left')
for _i, _w in zip([30, 31, 32, 33, 37, 50, 51, 52, 53, 54, 55, 56, 57, 59, 60, 61], [0.8111, 0.7646, 0.1589, 0.2496, 0.09172, 0.4973, 0.4944, 0.6326, 0.5989, 0.08826, 0.1367, 0.1315, 0.182, 0.04621, 0.01157, 0.06343]): _vg.add([_i], _w, 'REPLACE')
_vg = ob_lowpolymodel.vertex_groups.new(name='Fingers2Left')
for _i, _w in zip([30, 31, 32, 33, 50, 51, 52, 53, 54, 55, 56, 57, 58, 59, 60, 61], [0.05188, 0.0656, 0.007485, 0.03265, 0.4704, 0.4454, 0.1902, 0.1998, 0.7796, 0.6756, 0.6875, 0.5894, 0.1404, 0.2233, 0.1625, 0.2321]): _vg.add([_i], _w, 'REPLACE')
_vg = ob_lowpolymodel.vertex_groups.new(name='Fingers3Left')
for _i, _w in zip([51, 52, 53, 54, 55, 56, 57, 58, 59, 60, 61], [0.004429, 0.01317, 0.03924, 0.1261, 0.1744, 0.1521, 0.1851, 0.8377, 0.722, 0.8004, 0.6909]): _vg.add([_i], _w, 'REPLACE')
_vg = ob_lowpolymodel.vertex_groups.new(name='Thumb1Left')
for _i, _w in zip([26, 28, 29, 32, 34, 35, 36, 37, 38, 39, 40, 41], [0.1365, 0.8487, 0.08117, 0.1046, 0.9558, 0.7111, 0.829, 0.2533, 0.8632, 0.8686, 0.08387, 0.01013]): _vg.add([_i], _w, 'REPLACE')
_vg = ob_lowpolymodel.vertex_groups.new(name='Thumb2Left')
for _i, _w in zip([36, 37, 38, 39, 40, 41, 45], [0.05851, 0.09754, 0.08974, 0.04885, 0.87, 0.9115, 0.02154]): _vg.add([_i], _w, 'REPLACE')
_vg = ob_lowpolymodel.vertex_groups.new(name='Thumb3Left')
for _i, _w in zip([37, 40, 41, 42, 43, 44, 45, 46, 47, 48, 49], [0.00932, 0.02342, 0.01451, 0.9504, 0.9329, 0.9746, 0.9842, 0.9701, 0.9774, 0.9918, 0.997]): _vg.add([_i], _w, 'REPLACE')
_vg = ob_lowpolymodel.vertex_groups.new(name='UpperLegRight')
for _i, _w in zip([10, 11, 12, 13, 28, 32, 52, 53, 56, 57, 60, 61, 62, 63, 64, 65, 66, 67, 68, 69, 70, 71, 72, 73, 74, 75, 107, 109, 110, 111, 113, 124, 125, 126, 133, 137, 138, 139, 140, 141, 142, 143, 144, 145, 146, 147, 148, 149, 150, 151, 156, 157, 158, 173, 174, 223, 224, 225, 226, 227, 228, 229, 230, 231, 232, 233, 234, 235, 236, 237, 238, 286, 287, 290, 298, 310, 311, 312, 313, 315, 316, 323, 324, 325, 326, 327, 328, 329, 330, 333, 334, 335, 336, 337, 338, 339, 340, 341, 342, 343, 344, 345, 346, 347, 348, 349, 350, 351, 352, 353, 354, 355, 356, 357, 358, 359, 360, 361, 362, 363, 364, 365, 366, 367, 368, 369, 370, 371, 372, 373, 374, 375, 376, 377, 378, 379, 380, 381, 382, 383, 384, 385, 386, 387, 388, 389, 390, 391, 392, 393, 394, 395, 396, 397, 398, 399, 400, 401, 402, 403, 404, 405, 406, 407, 408, 409, 410, 411, 412, 413, 414, 415, 416, 417, 418, 419, 420, 421, 422, 423, 424, 425, 426, 427, 428, 429, 430, 431, 432, 433, 434, 435, 436, 437, 438, 439, 440, 441, 442, 443, 444, 445, 446, 447, 448, 449, 450, 451, 452, 453, 454, 455, 456, 457, 458, 459, 460, 461, 462, 463, 464, 465, 466, 467, 468, 469, 470, 471, 472, 473, 474, 475, 476, 477, 478, 479, 480, 481, 482, 483, 484, 485, 486, 487, 488, 489, 490, 491, 492, 493, 494, 495, 496, 497, 498, 499, 500, 501, 502, 503, 504, 505, 506, 507, 508, 509, 510, 511, 512, 513, 514, 515, 516, 517, 518, 519, 520, 521, 522, 523, 524, 525, 526, 527, 528, 529, 530, 531, 532, 533, 534, 535, 536, 537, 538, 539, 540, 541, 542, 543, 544, 545, 546, 547, 548, 549, 555, 556, 557, 560, 561, 562, 563, 564, 566, 567, 568, 569, 570, 571, 576, 577, 578, 579, 580, 581, 582, 583, 584, 585, 586, 587, 588, 589, 590, 591, 592, 593, 598, 600, 604, 605, 606, 607, 608, 609, 610, 611, 612, 613, 614, 615, 616, 617, 626, 627, 628, 629, 631, 632, 633, 634, 635, 643, 644, 645, 646, 647, 648, 649, 654, 655, 656, 657, 658, 659, 660, 661, 663, 664, 665], [0.0, 0.0, 0.0, 0.0, 0.0, 0.0, 0.0, 0.0, 0.0, 0.0, 0.0, 0.0, 0.0, 0.0, 0.0, 0.0, 0.0, 0.0, 0.0, 0.0, 0.0, 0.0, 0.0, 0.0, 0.0, 0.0, 0.0, 0.0, 0.0, 0.0, 0.0, 0.0, 0.0, 0.0, 0.0, 0.0, 0.0, 0.0, 0.0, 0.0, 0.0, 0.0, 0.0, 0.0, 0.0, 0.0, 0.0, 0.0, 0.0, 0.0, 0.0, 0.0, 0.0, 0.0, 0.0, 0.7383, 0.0, 0.0, 0.9584, 1.0, 0.901, 0.9988, 1.0, 0.0, 0.04568, 0.0, 0.0, 0.0, 0.0, 0.0, 0.0, 0.0, 0.0, 0.496, 0.0, 0.0, 0.0, 0.0, 0.0, 0.0, 0.0, 0.0, 0.0, 0.0, 0.0, 0.0, 0.0, 0.0, 0.0, 0.0, 0.0, 0.0, 0.0, 0.0, 0.0, 1.0, 1.0, 0.4038, 0.0, 0.0, 0.0, 0.0, 0.0, 0.0, 0.0, 0.0, 0.0, 0.0, 0.0, 0.0, 0.0, 0.0, 0.0, 0.0, 0.0, 0.0, 0.0, 0.5208, 0.0, 0.0, 0.0, 0.0, 0.0, 0.0, 0.0, 0.0, 0.0, 0.0, 0.0, 0.0, 0.0, 0.0, 0.0, 0.0, 0.0, 0.0, 0.0, 0.0, 0.0, 0.0, 0.0, 0.0, 0.0, 0.0, 0.0, 0.0, 0.0, 0.0, 0.0, 0.0, 0.0, 0.0, 0.0, 0.0, 0.0, 0.0, 0.0, 0.0, 0.0, 0.0, 0.0, 0.0, 0.0, 0.0, 0.0, 0.0, 0.0, 0.0, 0.0, 0.0, 0.0, 0.0, 0.0, 0.0, 0.0, 0.0, 0.0, 0.0, 0.0, 0.0, 0.0, 0.0, 0.0, 0.0, 0.0, 0.0, 0.0, 0.0, 0.0, 0.0, 0.0, 0.0, 0.0, 0.0, 0.0, 0.0, 0.0, 0.0, 0.0, 0.0, 0.0, 0.0, 0.0, 0.0, 0.0, 0.0, 0.0, 0.0, 0.0, 0.0, 0.0, 0.0, 0.0, 0.0, 0.0, 0.0, 0.0, 0.0, 0.5736, 0.5568, 0.4157, 0.05801, 0.2465, 0.5208, 0.5113, 0.0, 0.7701, 0.9584, 0.2493, 0.0, 0.7383, 0.0, 0.1803, 0.0, 0.3011, 1.0, 1.0, 1.0, 1.0, 0.901, 1.0, 0.9383, 0.7886, 1.0, 0.9623, 0.9316, 0.9999, 0.9988, 1.0, 0.9876, 0.9966, 1.0, 1.0, 0.09354, 0.5208, 0.5208, 0.0, 0.04568, 0.4642, 0.4038, 0.7118, 0.7253, 0.0, 0.0, 0.0, 0.0, 0.0, 0.0, 0.0, 0.0, 0.0, 0.0, 0.0, 0.0, 0.0, 0.0, 0.0, 0.0, 0.0, 0.0, 0.0, 0.0, 0.3048, 0.4673, 0.0, 0.0, 0.1193, 0.3447, 0.3464, 0.9998, 0.9641, 1.0, 1.0, 0.5208, 0.4366, 0.5208, 0.0, 0.0, 0.0, 0.0, 0.0, 0.5599, 1.0, 0.3509, 0.9546, 0.496, 0.0, 0.0, 0.0, 0.0, 0.0, 0.0, 0.0, 0.0, 0.0, 0.0, 0.0, 0.0, 0.0, 0.0, 0.0, 0.0, 0.0, 0.0, 0.0, 0.0, 0.0, 0.0, 0.0, 0.0, 0.0, 0.0, 0.0, 0.0, 0.0, 0.0, 0.0, 0.0, 0.0, 0.0, 0.0, 0.0, 0.0, 0.0, 0.0, 0.0, 0.0, 0.0, 0.0, 0.0, 0.0, 0.0, 0.0, 0.0, 0.0, 0.0, 0.0, 0.0, 0.0, 0.0, 0.0, 0.0, 0.0, 0.0, 0.0, 0.0, 0.0, 0.0, 0.0, 0.0, 0.0, 0.0, 0.0, 0.0, 0.0, 0.0, 0.0, 0.0, 0.0, 0.0, 0.0]): _vg.add([_i], _w, 'REPLACE')
_vg = ob_lowpolymodel.vertex_groups.new(name='LowerLegRight')
for _i, _w in zip([229, 230, 231, 232, 233, 234, 235, 236, 237, 238, 239, 240, 241, 242, 244, 245, 248, 249, 313, 314, 315, 316, 317, 318, 319, 320, 322, 331, 332, 333, 340, 341, 342, 343, 344, 488, 489, 490, 491, 492, 493, 494, 495, 496, 497, 498, 499, 500, 501, 502, 503, 504, 505, 506, 507, 508, 509, 510, 511, 512, 513, 514, 515, 516, 517, 518, 519, 520, 521, 522, 523, 536, 537, 538, 539, 540, 541, 542, 543, 544, 545], [0.1371, 0.114, 0.919, 0.9245, 0.9966, 0.9959, 0.9828, 0.9902, 0.977, 0.9528, 0.3115, 0.8237, 0.8225, 0.1492, 0.4565, 0.4761, 0.178, 0.1845, 0.98, 0.6411, 0.7508, 0.9425, 0.1336, 0.08032, 0.5763, 0.06805, 0.1992, 0.08301, 0.2618, 0.8795, 0.01285, 0.7426, 0.974, 0.9927, 0.9921, 0.1178, 0.1656, 0.09918, 0.1371, 0.114, 0.1267, 0.06952, 0.01285, 0.01343, 0.9621, 0.938, 0.9481, 0.919, 0.9245, 0.9671, 0.7426, 0.7416, 0.4639, 0.999, 0.998, 0.9981, 0.9966, 0.9959, 0.9998, 0.9895, 0.9946, 0.974, 0.98, 0.9902, 0.9927, 0.977, 0.9528, 0.9828, 0.9921, 0.9979, 0.999, 0.02734, 0.8607, 0.7621, 0.9708, 0.9867, 0.9961, 0.9978, 0.9987, 0.9922, 0.8307]): _vg.add([_i], _w, 'REPLACE')
_vg = ob_lowpolymodel.vertex_groups.new(name='UpperLegLeft')
for _i, _w in zip([12, 13, 62, 63, 64, 65, 66, 67, 68, 69, 70, 71, 72, 73, 74, 75, 107, 109, 110, 111, 112, 113, 115, 116, 123, 124, 125, 126, 128, 133, 137, 138, 139, 140, 141, 142, 143, 144, 145, 146, 147, 148, 149, 150, 151, 156, 157, 158, 170, 173, 174, 189, 193, 213, 214, 217, 218, 221, 222, 223, 224, 225, 226, 227, 228, 229, 230, 231, 232, 233, 234, 235, 236, 237, 238, 286, 287, 290, 298, 310, 311, 312, 313, 323, 324, 325, 326, 327, 328, 329, 330, 333, 334, 335, 336, 337, 338, 339, 340, 341, 342, 343, 344, 345, 346, 347, 348, 349, 350, 351, 352, 353, 354, 355, 356, 357, 358, 359, 360, 361, 362, 363, 364, 365, 366, 367, 368, 369, 370, 371, 372, 373, 374, 375, 376, 377, 378, 379, 380, 381, 382, 383, 384, 385, 386, 387, 388, 389, 390, 391, 392, 393, 394, 395, 396, 397, 398, 399, 400, 401, 402, 403, 404, 405, 406, 407, 408, 409, 410, 411, 412, 413, 414, 415, 416, 417, 418, 419, 420, 421, 422, 423, 424, 425, 426, 427, 428, 429, 430, 431, 432, 433, 434, 435, 436, 437, 438, 439, 440, 441, 442, 443, 444, 445, 446, 447, 448, 449, 450, 451, 452, 453, 454, 455, 456, 457, 458, 459, 460, 461, 462, 463, 464, 465, 466, 467, 468, 469, 470, 471, 472, 473, 474, 475, 476, 477, 478, 479, 480, 481, 482, 483, 484, 485, 486, 487, 488, 489, 490, 491, 492, 493, 494, 495, 496, 497, 498, 499, 500, 501, 502, 503, 504, 505, 506, 507, 508, 509, 510, 511, 512, 513, 514, 515, 516, 517, 518, 519, 520, 521, 522, 523, 524, 525, 526, 527, 528, 529, 530, 531, 532, 533, 534, 535, 536, 537, 538, 539, 540, 541, 542, 543, 544, 545, 546, 547, 548, 549, 556, 562, 566, 567, 568, 569, 571, 577, 582, 583, 584, 586, 587, 588, 589, 590, 591, 592, 593, 598, 606, 607, 608, 609, 613, 616, 623, 626, 627, 628, 629, 631, 632, 633, 634, 635, 638, 639, 640, 641, 642, 643, 644, 645, 646, 647, 648, 649, 651, 652, 654, 655, 656, 657, 658, 659, 660, 661, 662, 663, 664, 665], [0.0, 0.0, 0.9992, 0.9886, 1.0, 1.0, 0.9999, 0.4783, 0.0, 0.04016, 0.0, 0.0, 0.0, 0.0, 0.0, 0.0, 0.5873, 0.0, 0.0, 0.0, 0.0, 0.0, 0.0, 0.0, 0.0, 0.0, 0.0, 0.0, 0.0, 0.0, 0.0, 0.1408, 1.0, 1.0, 0.106, 0.0, 0.0, 0.0, 0.0, 0.0, 0.0, 0.0, 0.0, 0.0, 0.0, 0.0, 0.02141, 0.0, 0.0, 0.0, 0.0, 0.0, 0.0, 0.0, 0.0, 0.0, 0.0, 0.0, 0.0, 0.0, 0.0, 0.0, 0.0, 0.0, 0.0, 0.0, 0.0, 0.0, 0.0, 0.0, 0.0, 0.0, 0.0, 0.0, 0.0, 0.0, 0.0, 0.0, 0.0, 0.0, 0.0, 0.0, 0.0, 0.0, 0.0, 0.0, 0.0, 0.0, 0.0, 0.0, 0.0, 0.0, 0.0, 0.0, 0.0, 0.0, 0.0, 0.0, 0.0, 0.006466, 0.0, 0.0, 0.0, 0.0, 0.0, 0.0, 0.0, 0.0, 0.0, 0.0, 0.0, 0.0, 0.0, 0.0, 0.0, 0.0, 0.0, 0.0, 0.0, 0.0, 0.0, 0.0, 0.0, 0.0, 0.0, 1.0, 1.0, 1.0, 0.9372, 1.0, 0.02141, 0.431, 0.0, 1.0, 0.9886, 0.1343, 0.0, 1.0, 0.9992, 0.0, 0.1408, 0.3656, 0.7813, 1.0, 1.0, 1.0, 1.0, 1.0, 1.0, 1.0, 1.0, 1.0, 1.0, 0.3608, 0.5239, 0.6151, 0.9999, 0.4783, 0.5355, 0.9236, 1.0, 1.0, 0.0, 0.02294, 0.009572, 0.0, 0.04016, 0.1533, 0.106, 0.5733, 0.6431, 0.0, 0.0, 0.0, 0.0, 0.0, 0.0, 0.0, 0.0, 0.0, 0.0, 0.0, 0.0, 0.0, 0.0, 0.0, 0.0, 0.0, 0.0, 0.0, 0.0, 0.0, 0.5354, 0.4792, 0.4792, 0.0, 0.5025, 0.7038, 0.4925, 0.4285, 1.0, 1.0, 1.0, 1.0, 0.287, 0.5043, 0.0, 0.0, 0.0, 0.0, 0.0, 0.0, 0.09728, 1.0, 1.0, 1.0, 0.5873, 0.0, 0.0, 0.0, 0.0, 0.0, 0.0, 0.0, 0.0, 0.0, 0.0, 0.0, 0.0, 0.0, 0.0, 0.0, 0.0, 0.0, 0.0, 0.0, 0.0, 0.0, 0.0, 0.0, 0.0, 0.0, 0.0, 0.0, 0.0, 0.0, 0.0, 0.0, 0.0003042, 0.0, 0.0, 0.0, 0.0, 0.0, 0.0, 0.0, 0.0, 0.0, 0.0, 0.0, 0.0, 0.006466, 0.0, 0.0, 0.0, 0.0, 0.0, 0.0, 0.0, 0.0, 0.0, 0.0, 0.0, 0.0, 0.0, 0.0, 0.0, 0.0, 0.0, 0.0, 0.0, 0.0, 0.0, 0.0, 0.0, 0.0, 0.0, 0.0, 0.0, 0.0, 0.0, 0.0, 0.0, 0.0, 0.0, 0.0, 0.0, 0.0, 0.0, 0.0, 0.0, 0.0, 0.0, 0.0, 0.0, 0.0, 0.0, 0.0, 0.0, 0.0, 0.0, 0.0, 0.0, 0.0, 0.0, 0.0, 0.0, 0.0, 0.0, 0.05616, 0.07253, 0.01938, 0.006656, 0.0, 0.01324, 0.05675, 0.0, 0.0, 0.0, 0.0, 0.04187, 0.0, 0.02639, 0.0, 0.0, 0.0, 0.0, 0.0, 0.0, 0.0, 0.0, 0.0, 0.0, 0.0, 0.0, 0.0, 0.0, 0.0, 0.0, 0.0, 0.0, 0.0, 0.0, 0.0, 0.0, 0.0, 0.0, 0.0, 0.0, 0.0, 0.0, 0.0, 0.0, 0.0, 0.0, 0.0, 0.0, 0.0, 0.0, 0.0]): _vg.add([_i], _w, 'REPLACE')
_vg = ob_lowpolymodel.vertex_groups.new(name='LowerLegLeft')
for _i, _w in zip([66, 67, 68, 69, 70, 71, 72, 73, 74, 75, 76, 77, 78, 79, 81, 82, 85, 86, 113, 114, 115, 116, 117, 118, 119, 120, 122, 131, 132, 133, 140, 141, 142, 143, 144, 395, 396, 397, 398, 399, 400, 401, 402, 403, 404, 405, 406, 407, 408, 409, 410, 411, 412, 413, 414, 415, 416, 417, 418, 419, 420, 421, 422, 423, 424, 425, 426, 427, 428, 429, 430, 445, 446, 447, 448, 449, 450, 451, 452, 453, 454], [0.1371, 0.114, 0.919, 0.9245, 0.9966, 0.9959, 0.9828, 0.9902, 0.977, 0.9528, 0.3115, 0.8237, 0.8225, 0.1492, 0.4565, 0.4761, 0.178, 0.1845, 0.98, 0.6411, 0.7508, 0.9425, 0.1336, 0.08032, 0.5763, 0.06805, 0.1992, 0.08301, 0.2618, 0.8795, 0.01285, 0.7426, 0.974, 0.9927, 0.9921, 0.1178, 0.1656, 0.09918, 0.1371, 0.114, 0.1267, 0.06952, 0.01285, 0.01343, 0.9621, 0.938, 0.9481, 0.919, 0.9245, 0.9671, 0.7426, 0.7416, 0.4639, 0.999, 0.998, 0.9981, 0.9966, 0.9959, 0.9998, 0.9895, 0.9946, 0.974, 0.98, 0.9902, 0.9927, 0.977, 0.9528, 0.9828, 0.9921, 0.9979, 0.999, 0.02734, 0.8607, 0.7621, 0.9708, 0.9867, 0.9961, 0.9978, 0.9987, 0.9922, 0.8307]): _vg.add([_i], _w, 'REPLACE')
_vg = ob_lowpolymodel.vertex_groups.new(name='FootRight')
for _i, _w in zip([238, 239, 240, 241, 242, 243, 244, 245, 246, 247, 248, 249, 250, 251, 252, 253, 254, 256, 257, 258, 314, 315, 316, 317, 318, 319, 320, 321, 322, 331, 332, 333, 519], [0.04171, 0.6691, 0.1748, 0.174, 0.8258, 0.801, 0.5331, 0.5156, 0.8202, 0.5251, 0.7802, 0.7747, 0.4943, 0.2113, 0.2429, 0.1112, 0.1884, 0.0602, 0.01116, 0.08238, 0.3572, 0.2426, 0.05686, 0.8276, 0.8489, 0.4197, 0.7991, 0.7161, 0.7592, 0.8442, 0.7275, 0.1191, 0.04171]): _vg.add([_i], _w, 'REPLACE')
_vg = ob_lowpolymodel.vertex_groups.new(name='ToesRight')
for _i, _w in zip([242, 243, 246, 247, 248, 249, 250, 251, 252, 253, 254, 255, 256, 257, 258, 317, 318, 320, 321, 322, 331], [9.058e-05, 0.1874, 0.1612, 0.4706, 0.03366, 0.03177, 0.5007, 0.7842, 0.7538, 0.8877, 0.8098, 0.9782, 0.939, 0.969, 0.9167, 0.0275, 0.07079, 0.1328, 0.2758, 0.03315, 0.0728]): _vg.add([_i], _w, 'REPLACE')
_vg = ob_lowpolymodel.vertex_groups.new(name='FootLeft')
for _i, _w in zip([75, 76, 77, 78, 79, 80, 81, 82, 83, 84, 85, 86, 87, 88, 89, 90, 91, 93, 94, 95, 114, 115, 116, 117, 118, 119, 120, 121, 122, 131, 132, 133, 426], [0.04171, 0.6691, 0.1748, 0.174, 0.8258, 0.801, 0.5331, 0.5156, 0.8202, 0.5251, 0.7802, 0.7747, 0.4943, 0.2113, 0.2429, 0.1112, 0.1884, 0.0602, 0.01116, 0.08238, 0.3572, 0.2426, 0.05686, 0.8276, 0.8489, 0.4197, 0.7991, 0.7161, 0.7592, 0.8442, 0.7275, 0.1191, 0.04171]): _vg.add([_i], _w, 'REPLACE')
_vg = ob_lowpolymodel.vertex_groups.new(name='ToesLeft')
for _i, _w in zip([79, 80, 83, 84, 85, 86, 87, 88, 89, 90, 91, 92, 93, 94, 95, 117, 118, 120, 121, 122, 131], [9.058e-05, 0.1874, 0.1612, 0.4706, 0.03366, 0.03177, 0.5007, 0.7842, 0.7538, 0.8877, 0.8098, 0.9782, 0.939, 0.969, 0.9167, 0.0275, 0.07079, 0.1328, 0.2758, 0.03315, 0.0728]): _vg.add([_i], _w, 'REPLACE')
_m = ob_lowpolymodel.modifiers.new('Armature', 'ARMATURE')
_m.object = ob_armature
ob_lamp.location = (4.076, 1.005, 5.904)
ob_lamp.rotation_euler = (0.6503, 0.05522, 1.866)
ob_lamp.lock_rotations_4d = False
ob_lamp.empty_display_type = 'ARROWS'
ob_lamp.color = (0.0, 0.0, 0.0, 0.0)
ob_lamp.lineart.crease_threshold = 0.0
ob_camera.location = (7.481, -6.508, 5.344)
ob_camera.rotation_euler = (1.109, 0.01082, 0.8149)
ob_camera.lock_rotations_4d = False
ob_camera.empty_display_type = 'ARROWS'
ob_camera.color = (0.0, 0.0, 0.0, 0.0)
ob_camera.display_type = 'WIRE'
ob_camera.lineart.crease_threshold = 0.0

# ---- collection membership
col_collection_1.objects.link(ob_armature)
col_collection_1.objects.link(ob_lowpolymodel)
col_collection_1.objects.link(ob_lamp)
col_collection_1.objects.link(ob_camera)

# ---- scene / render settings (as saved in the file)
scene.camera = ob_camera
scene.frame_start = 1; scene.frame_end = 250; scene.frame_set(1)
scene.render.engine = 'BLENDER_EEVEE_NEXT'
scene.render.resolution_percentage = 50
scene.render.dither_intensity = 0.0
scene.cycles.use_denoising = False
scene.cycles.samples = 128
scene.cycles.sampling_pattern = 'TABULATED_SOBOL'
scene.cycles.light_sampling_threshold = 0.0
scene.cycles.use_adaptive_sampling = False
scene.cycles.use_light_tree = False
scene.cycles.blur_glossy = 0.0
scene.cycles.sample_clamp_indirect = 0.0
scene.view_settings.view_transform = 'Standard'
bpy.context.view_layer.update()
